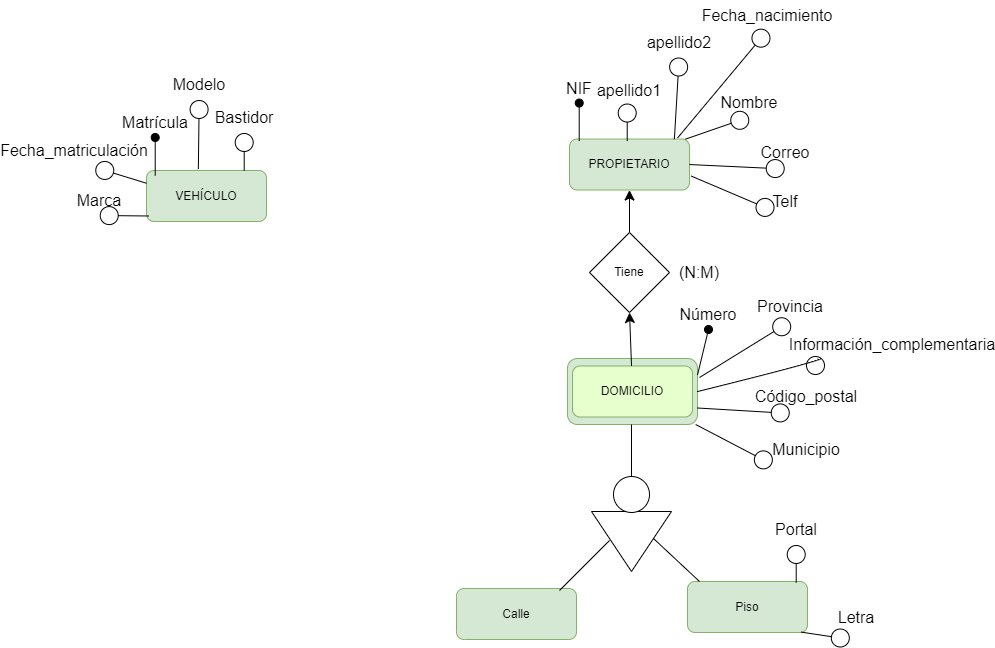

The diagram above was exported from draw.io. Its source (the exported page's mxGraphModel, read from the mxfile embedded in the PNG):
<mxGraphModel dx="2527" dy="1421" grid="0" gridSize="10" guides="1" tooltips="1" connect="1" arrows="1" fold="1" page="0" pageScale="1" pageWidth="827" pageHeight="1169" math="0" shadow="0">
  <root>
    <mxCell id="0" />
    <mxCell id="1" parent="0" />
    <mxCell id="TlHXxlQy-ewUBepS6GnN-37" value="" style="group" vertex="1" connectable="0" parent="1">
      <mxGeometry x="-46" y="169" width="130" height="66" as="geometry" />
    </mxCell>
    <mxCell id="TlHXxlQy-ewUBepS6GnN-38" value="VEHÍCULO" style="rounded=1;whiteSpace=wrap;html=1;fillColor=#d5e8d4;strokeColor=#82b366;" vertex="1" parent="TlHXxlQy-ewUBepS6GnN-37">
      <mxGeometry width="130" height="66" as="geometry" />
    </mxCell>
    <mxCell id="TlHXxlQy-ewUBepS6GnN-39" value="DOMICILIO" style="rounded=1;whiteSpace=wrap;html=1;fillColor=#E6FFCC;strokeColor=#82b366;" vertex="1" parent="TlHXxlQy-ewUBepS6GnN-37">
      <mxGeometry x="5" y="7.5" width="120" height="51" as="geometry" />
    </mxCell>
    <mxCell id="TlHXxlQy-ewUBepS6GnN-40" value="" style="group" vertex="1" connectable="0" parent="1">
      <mxGeometry x="-64" y="-189" width="266" height="210.83" as="geometry" />
    </mxCell>
    <mxCell id="TlHXxlQy-ewUBepS6GnN-12" value="PROPIETARIO" style="rounded=1;whiteSpace=wrap;html=1;fillColor=#d5e8d4;strokeColor=#82b366;" vertex="1" parent="TlHXxlQy-ewUBepS6GnN-40">
      <mxGeometry x="20" y="138.53" width="120" height="51" as="geometry" />
    </mxCell>
    <mxCell id="TlHXxlQy-ewUBepS6GnN-23" value="NIF" style="text;html=1;align=center;verticalAlign=middle;whiteSpace=wrap;rounded=0;fontSize=16;" vertex="1" parent="TlHXxlQy-ewUBepS6GnN-40">
      <mxGeometry y="72.53" width="60" height="30" as="geometry" />
    </mxCell>
    <mxCell id="TlHXxlQy-ewUBepS6GnN-24" value="" style="endArrow=oval;html=1;rounded=0;fontSize=12;startSize=8;endSize=8;curved=1;entryX=0.5;entryY=1;entryDx=0;entryDy=0;endFill=1;" edge="1" parent="TlHXxlQy-ewUBepS6GnN-40">
      <mxGeometry width="50" height="50" relative="1" as="geometry">
        <mxPoint x="29.70999999999998" y="140.53" as="sourcePoint" />
        <mxPoint x="29.70999999999998" y="102.53" as="targetPoint" />
      </mxGeometry>
    </mxCell>
    <mxCell id="TlHXxlQy-ewUBepS6GnN-25" value="apellido1" style="text;html=1;align=center;verticalAlign=middle;whiteSpace=wrap;rounded=0;fontSize=16;" vertex="1" parent="TlHXxlQy-ewUBepS6GnN-40">
      <mxGeometry x="50" y="74.53" width="60" height="30" as="geometry" />
    </mxCell>
    <mxCell id="TlHXxlQy-ewUBepS6GnN-26" value="" style="endArrow=circle;html=1;rounded=0;fontSize=12;startSize=8;endSize=8;curved=1;entryX=0.5;entryY=1;entryDx=0;entryDy=0;endFill=0;" edge="1" parent="TlHXxlQy-ewUBepS6GnN-40">
      <mxGeometry width="50" height="50" relative="1" as="geometry">
        <mxPoint x="77.71" y="140.53" as="sourcePoint" />
        <mxPoint x="77.71" y="102.53" as="targetPoint" />
      </mxGeometry>
    </mxCell>
    <mxCell id="TlHXxlQy-ewUBepS6GnN-27" value="apellido2" style="text;html=1;align=center;verticalAlign=middle;whiteSpace=wrap;rounded=0;fontSize=16;" vertex="1" parent="TlHXxlQy-ewUBepS6GnN-40">
      <mxGeometry x="100" y="26.53" width="60" height="30" as="geometry" />
    </mxCell>
    <mxCell id="TlHXxlQy-ewUBepS6GnN-28" value="" style="endArrow=circle;html=1;rounded=0;fontSize=12;startSize=8;endSize=8;curved=1;entryX=0.5;entryY=1;entryDx=0;entryDy=0;endFill=0;exitX=0.874;exitY=0.003;exitDx=0;exitDy=0;exitPerimeter=0;" edge="1" parent="TlHXxlQy-ewUBepS6GnN-40" source="TlHXxlQy-ewUBepS6GnN-12">
      <mxGeometry width="50" height="50" relative="1" as="geometry">
        <mxPoint x="126" y="132.53" as="sourcePoint" />
        <mxPoint x="129.70999999999998" y="56.53" as="targetPoint" />
      </mxGeometry>
    </mxCell>
    <mxCell id="TlHXxlQy-ewUBepS6GnN-29" value="Nombre" style="text;html=1;align=center;verticalAlign=middle;whiteSpace=wrap;rounded=0;fontSize=16;" vertex="1" parent="TlHXxlQy-ewUBepS6GnN-40">
      <mxGeometry x="170" y="86.53" width="60" height="30" as="geometry" />
    </mxCell>
    <mxCell id="TlHXxlQy-ewUBepS6GnN-30" value="" style="endArrow=circle;html=1;rounded=0;fontSize=12;startSize=8;endSize=8;curved=1;entryX=0.5;entryY=1;entryDx=0;entryDy=0;endFill=0;exitX=0.966;exitY=0.003;exitDx=0;exitDy=0;exitPerimeter=0;" edge="1" parent="TlHXxlQy-ewUBepS6GnN-40" source="TlHXxlQy-ewUBepS6GnN-12">
      <mxGeometry width="50" height="50" relative="1" as="geometry">
        <mxPoint x="122" y="127.28" as="sourcePoint" />
        <mxPoint x="199.70999999999998" y="116.53" as="targetPoint" />
      </mxGeometry>
    </mxCell>
    <mxCell id="TlHXxlQy-ewUBepS6GnN-31" value="Telf" style="text;html=1;align=center;verticalAlign=middle;whiteSpace=wrap;rounded=0;fontSize=16;" vertex="1" parent="TlHXxlQy-ewUBepS6GnN-40">
      <mxGeometry x="206" y="186" width="60" height="30" as="geometry" />
    </mxCell>
    <mxCell id="TlHXxlQy-ewUBepS6GnN-32" value="" style="endArrow=circle;html=1;rounded=0;fontSize=12;startSize=8;endSize=8;curved=1;entryX=0.5;entryY=1;entryDx=0;entryDy=0;endFill=0;exitX=0.989;exitY=0.896;exitDx=0;exitDy=0;exitPerimeter=0;" edge="1" parent="TlHXxlQy-ewUBepS6GnN-40">
      <mxGeometry width="50" height="50" relative="1" as="geometry">
        <mxPoint x="141.68000000000006" y="175.52600000000004" as="sourcePoint" />
        <mxPoint x="224.70999999999998" y="210.82999999999998" as="targetPoint" />
      </mxGeometry>
    </mxCell>
    <mxCell id="TlHXxlQy-ewUBepS6GnN-33" value="Correo" style="text;html=1;align=center;verticalAlign=middle;whiteSpace=wrap;rounded=0;fontSize=16;" vertex="1" parent="TlHXxlQy-ewUBepS6GnN-40">
      <mxGeometry x="206" y="137" width="60" height="30" as="geometry" />
    </mxCell>
    <mxCell id="TlHXxlQy-ewUBepS6GnN-34" value="" style="endArrow=circle;html=1;rounded=0;fontSize=12;startSize=8;endSize=8;curved=1;entryX=0.5;entryY=1;entryDx=0;entryDy=0;endFill=0;exitX=1;exitY=0.5;exitDx=0;exitDy=0;" edge="1" parent="TlHXxlQy-ewUBepS6GnN-40" source="TlHXxlQy-ewUBepS6GnN-12">
      <mxGeometry width="50" height="50" relative="1" as="geometry">
        <mxPoint x="235.70999999999998" y="206.53" as="sourcePoint" />
        <mxPoint x="235.70999999999998" y="168.53" as="targetPoint" />
      </mxGeometry>
    </mxCell>
    <mxCell id="TlHXxlQy-ewUBepS6GnN-35" value="Fecha_nacimiento" style="text;html=1;align=center;verticalAlign=middle;whiteSpace=wrap;rounded=0;fontSize=16;" vertex="1" parent="TlHXxlQy-ewUBepS6GnN-40">
      <mxGeometry x="188.16" width="60" height="30" as="geometry" />
    </mxCell>
    <mxCell id="TlHXxlQy-ewUBepS6GnN-36" value="" style="endArrow=circle;html=1;rounded=0;fontSize=12;startSize=8;endSize=8;curved=1;entryX=0.5;entryY=1;entryDx=0;entryDy=0;endFill=0;exitX=0.932;exitY=0.03;exitDx=0;exitDy=0;exitPerimeter=0;" edge="1" parent="TlHXxlQy-ewUBepS6GnN-40">
      <mxGeometry width="50" height="50" relative="1" as="geometry">
        <mxPoint x="128.00000000000014" y="137.52999999999997" as="sourcePoint" />
        <mxPoint x="217.87" y="30" as="targetPoint" />
      </mxGeometry>
    </mxCell>
    <mxCell id="TlHXxlQy-ewUBepS6GnN-93" style="edgeStyle=none;curved=1;rounded=0;orthogonalLoop=1;jettySize=auto;html=1;entryX=0.5;entryY=1;entryDx=0;entryDy=0;fontSize=12;startSize=8;endSize=8;" edge="1" parent="1" source="TlHXxlQy-ewUBepS6GnN-42" target="TlHXxlQy-ewUBepS6GnN-12">
      <mxGeometry relative="1" as="geometry" />
    </mxCell>
    <mxCell id="TlHXxlQy-ewUBepS6GnN-42" value="Tiene" style="rhombus;whiteSpace=wrap;html=1;" vertex="1" parent="1">
      <mxGeometry x="-24" y="43" width="80" height="80" as="geometry" />
    </mxCell>
    <mxCell id="TlHXxlQy-ewUBepS6GnN-60" value="Calle" style="rounded=1;whiteSpace=wrap;html=1;fillColor=#d5e8d4;strokeColor=#82b366;" vertex="1" parent="1">
      <mxGeometry x="-157" y="399" width="120" height="51" as="geometry" />
    </mxCell>
    <mxCell id="TlHXxlQy-ewUBepS6GnN-65" value="Piso" style="rounded=1;whiteSpace=wrap;html=1;fillColor=#d5e8d4;strokeColor=#82b366;" vertex="1" parent="1">
      <mxGeometry x="74" y="392" width="120" height="51" as="geometry" />
    </mxCell>
    <mxCell id="TlHXxlQy-ewUBepS6GnN-66" style="edgeStyle=none;curved=1;rounded=0;orthogonalLoop=1;jettySize=auto;html=1;entryX=0.5;entryY=0;entryDx=0;entryDy=0;fontSize=12;startSize=8;endSize=8;endArrow=none;endFill=0;" edge="1" target="TlHXxlQy-ewUBepS6GnN-69" parent="1">
      <mxGeometry relative="1" as="geometry">
        <mxPoint x="18" y="235.00000000000023" as="sourcePoint" />
      </mxGeometry>
    </mxCell>
    <mxCell id="TlHXxlQy-ewUBepS6GnN-68" value="" style="triangle;whiteSpace=wrap;html=1;rotation=90;" vertex="1" parent="1">
      <mxGeometry x="-12" y="312" width="60" height="80" as="geometry" />
    </mxCell>
    <mxCell id="TlHXxlQy-ewUBepS6GnN-69" value="" style="ellipse;whiteSpace=wrap;html=1;aspect=fixed;" vertex="1" parent="1">
      <mxGeometry y="287" width="36" height="36" as="geometry" />
    </mxCell>
    <mxCell id="TlHXxlQy-ewUBepS6GnN-70" value="" style="endArrow=none;html=1;rounded=0;fontSize=12;startSize=8;endSize=8;curved=1;" edge="1" parent="1">
      <mxGeometry width="50" height="50" relative="1" as="geometry">
        <mxPoint x="-54" y="401" as="sourcePoint" />
        <mxPoint x="-4" y="351" as="targetPoint" />
      </mxGeometry>
    </mxCell>
    <mxCell id="TlHXxlQy-ewUBepS6GnN-71" value="" style="endArrow=none;html=1;rounded=0;fontSize=12;startSize=8;endSize=8;curved=1;" edge="1" parent="1">
      <mxGeometry width="50" height="50" relative="1" as="geometry">
        <mxPoint x="40" y="349" as="sourcePoint" />
        <mxPoint x="86" y="392" as="targetPoint" />
      </mxGeometry>
    </mxCell>
    <mxCell id="TlHXxlQy-ewUBepS6GnN-78" value="Portal" style="text;html=1;align=center;verticalAlign=middle;whiteSpace=wrap;rounded=0;fontSize=16;" vertex="1" parent="1">
      <mxGeometry x="153" y="325" width="60" height="30" as="geometry" />
    </mxCell>
    <mxCell id="TlHXxlQy-ewUBepS6GnN-79" value="" style="endArrow=circle;html=1;rounded=0;fontSize=12;startSize=8;endSize=8;curved=1;entryX=0.5;entryY=1;entryDx=0;entryDy=0;endFill=0;" edge="1" parent="1">
      <mxGeometry width="50" height="50" relative="1" as="geometry">
        <mxPoint x="182.70999999999998" y="393" as="sourcePoint" />
        <mxPoint x="182.70999999999998" y="355" as="targetPoint" />
      </mxGeometry>
    </mxCell>
    <mxCell id="TlHXxlQy-ewUBepS6GnN-80" value="Letra" style="text;html=1;align=center;verticalAlign=middle;whiteSpace=wrap;rounded=0;fontSize=16;" vertex="1" parent="1">
      <mxGeometry x="213" y="413" width="60" height="30" as="geometry" />
    </mxCell>
    <mxCell id="TlHXxlQy-ewUBepS6GnN-81" value="" style="endArrow=circle;html=1;rounded=0;fontSize=12;startSize=8;endSize=8;curved=1;entryX=0.5;entryY=1;entryDx=0;entryDy=0;endFill=0;exitX=0.949;exitY=0.993;exitDx=0;exitDy=0;exitPerimeter=0;" edge="1" parent="1" source="TlHXxlQy-ewUBepS6GnN-65">
      <mxGeometry width="50" height="50" relative="1" as="geometry">
        <mxPoint x="236.70999999999998" y="488" as="sourcePoint" />
        <mxPoint x="236.70999999999998" y="450" as="targetPoint" />
      </mxGeometry>
    </mxCell>
    <mxCell id="TlHXxlQy-ewUBepS6GnN-82" value="Número" style="text;html=1;align=center;verticalAlign=middle;whiteSpace=wrap;rounded=0;fontSize=16;" vertex="1" parent="1">
      <mxGeometry x="65" y="110" width="60" height="30" as="geometry" />
    </mxCell>
    <mxCell id="TlHXxlQy-ewUBepS6GnN-83" value="" style="endArrow=oval;html=1;rounded=0;fontSize=12;startSize=8;endSize=8;curved=1;entryX=0.5;entryY=1;entryDx=0;entryDy=0;endFill=1;exitX=1;exitY=0.25;exitDx=0;exitDy=0;" edge="1" parent="1" source="TlHXxlQy-ewUBepS6GnN-38" target="TlHXxlQy-ewUBepS6GnN-82">
      <mxGeometry width="50" height="50" relative="1" as="geometry">
        <mxPoint x="151.70999999999998" y="215" as="sourcePoint" />
        <mxPoint x="151.70999999999998" y="177" as="targetPoint" />
      </mxGeometry>
    </mxCell>
    <mxCell id="TlHXxlQy-ewUBepS6GnN-84" value="Código_postal" style="text;html=1;align=center;verticalAlign=middle;whiteSpace=wrap;rounded=0;fontSize=16;" vertex="1" parent="1">
      <mxGeometry x="163" y="192" width="60" height="30" as="geometry" />
    </mxCell>
    <mxCell id="TlHXxlQy-ewUBepS6GnN-85" value="" style="endArrow=circle;html=1;rounded=0;fontSize=12;startSize=8;endSize=8;curved=1;entryX=0.5;entryY=1;entryDx=0;entryDy=0;endFill=0;exitX=1;exitY=0.75;exitDx=0;exitDy=0;" edge="1" parent="1" source="TlHXxlQy-ewUBepS6GnN-38">
      <mxGeometry width="50" height="50" relative="1" as="geometry">
        <mxPoint x="176.70999999999998" y="262" as="sourcePoint" />
        <mxPoint x="176.70999999999998" y="224" as="targetPoint" />
      </mxGeometry>
    </mxCell>
    <mxCell id="TlHXxlQy-ewUBepS6GnN-86" value="Municipio" style="text;html=1;align=center;verticalAlign=middle;whiteSpace=wrap;rounded=0;fontSize=16;" vertex="1" parent="1">
      <mxGeometry x="163" y="245" width="60" height="30" as="geometry" />
    </mxCell>
    <mxCell id="TlHXxlQy-ewUBepS6GnN-87" value="" style="endArrow=circle;html=1;rounded=0;fontSize=12;startSize=8;endSize=8;curved=1;entryX=0.5;entryY=1;entryDx=0;entryDy=0;endFill=0;" edge="1" parent="1" source="TlHXxlQy-ewUBepS6GnN-38">
      <mxGeometry width="50" height="50" relative="1" as="geometry">
        <mxPoint x="158.70999999999998" y="313" as="sourcePoint" />
        <mxPoint x="158.70999999999998" y="275" as="targetPoint" />
      </mxGeometry>
    </mxCell>
    <mxCell id="TlHXxlQy-ewUBepS6GnN-88" value="Provincia" style="text;html=1;align=center;verticalAlign=middle;whiteSpace=wrap;rounded=0;fontSize=16;" vertex="1" parent="1">
      <mxGeometry x="147" y="102" width="60" height="30" as="geometry" />
    </mxCell>
    <mxCell id="TlHXxlQy-ewUBepS6GnN-89" value="" style="endArrow=circle;html=1;rounded=0;fontSize=12;startSize=8;endSize=8;curved=1;entryX=0.5;entryY=1;entryDx=0;entryDy=0;endFill=0;" edge="1" parent="1">
      <mxGeometry width="50" height="50" relative="1" as="geometry">
        <mxPoint x="86" y="188" as="sourcePoint" />
        <mxPoint x="176.70999999999998" y="132" as="targetPoint" />
      </mxGeometry>
    </mxCell>
    <mxCell id="TlHXxlQy-ewUBepS6GnN-90" value="" style="endArrow=circle;html=1;rounded=0;fontSize=12;startSize=8;endSize=8;curved=1;endFill=0;exitX=1;exitY=0.5;exitDx=0;exitDy=0;" edge="1" parent="1" source="TlHXxlQy-ewUBepS6GnN-38">
      <mxGeometry width="50" height="50" relative="1" as="geometry">
        <mxPoint x="101" y="209" as="sourcePoint" />
        <mxPoint x="196" y="184" as="targetPoint" />
        <Array as="points">
          <mxPoint x="205" y="172" />
        </Array>
      </mxGeometry>
    </mxCell>
    <mxCell id="TlHXxlQy-ewUBepS6GnN-91" value="Información_complementaria" style="text;html=1;align=center;verticalAlign=middle;whiteSpace=wrap;rounded=0;fontSize=16;" vertex="1" parent="1">
      <mxGeometry x="249" y="140" width="60" height="30" as="geometry" />
    </mxCell>
    <mxCell id="TlHXxlQy-ewUBepS6GnN-92" style="edgeStyle=none;curved=1;rounded=0;orthogonalLoop=1;jettySize=auto;html=1;entryX=0.5;entryY=1;entryDx=0;entryDy=0;fontSize=12;startSize=8;endSize=8;" edge="1" parent="1" source="TlHXxlQy-ewUBepS6GnN-39" target="TlHXxlQy-ewUBepS6GnN-42">
      <mxGeometry relative="1" as="geometry" />
    </mxCell>
    <mxCell id="TlHXxlQy-ewUBepS6GnN-94" value="(N:M)" style="text;html=1;align=center;verticalAlign=middle;whiteSpace=wrap;rounded=0;fontSize=16;" vertex="1" parent="1">
      <mxGeometry x="56" y="68" width="60" height="30" as="geometry" />
    </mxCell>
    <mxCell id="TlHXxlQy-ewUBepS6GnN-3" value="VEHÍCULO" style="rounded=1;whiteSpace=wrap;html=1;fillColor=#d5e8d4;strokeColor=#82b366;container=0;" vertex="1" parent="1">
      <mxGeometry x="-467" y="-19" width="120" height="51" as="geometry" />
    </mxCell>
    <mxCell id="TlHXxlQy-ewUBepS6GnN-13" value="Matrícula" style="text;html=1;align=center;verticalAlign=middle;whiteSpace=wrap;rounded=0;fontSize=16;container=0;" vertex="1" parent="1">
      <mxGeometry x="-488" y="-82" width="60" height="30" as="geometry" />
    </mxCell>
    <mxCell id="TlHXxlQy-ewUBepS6GnN-14" value="" style="endArrow=oval;html=1;rounded=0;fontSize=12;startSize=8;endSize=8;curved=1;entryX=0.5;entryY=1;entryDx=0;entryDy=0;endFill=1;" edge="1" parent="1">
      <mxGeometry width="50" height="50" relative="1" as="geometry">
        <mxPoint x="-458.29" y="-14" as="sourcePoint" />
        <mxPoint x="-458.29" y="-52" as="targetPoint" />
      </mxGeometry>
    </mxCell>
    <mxCell id="TlHXxlQy-ewUBepS6GnN-15" value="Marca" style="text;html=1;align=center;verticalAlign=middle;whiteSpace=wrap;rounded=0;fontSize=16;container=0;" vertex="1" parent="1">
      <mxGeometry x="-544" y="-4" width="60" height="30" as="geometry" />
    </mxCell>
    <mxCell id="TlHXxlQy-ewUBepS6GnN-16" value="" style="endArrow=circle;html=1;rounded=0;fontSize=12;startSize=8;endSize=8;curved=1;entryX=0.5;entryY=1;entryDx=0;entryDy=0;endFill=0;exitX=0.019;exitY=0.892;exitDx=0;exitDy=0;exitPerimeter=0;" edge="1" parent="1" source="TlHXxlQy-ewUBepS6GnN-3">
      <mxGeometry width="50" height="50" relative="1" as="geometry">
        <mxPoint x="-514.29" y="64" as="sourcePoint" />
        <mxPoint x="-514.29" y="26" as="targetPoint" />
      </mxGeometry>
    </mxCell>
    <mxCell id="TlHXxlQy-ewUBepS6GnN-17" value="Modelo" style="text;html=1;align=center;verticalAlign=middle;whiteSpace=wrap;rounded=0;fontSize=16;container=0;fontFamily=Helvetica;fontColor=default;" vertex="1" parent="1">
      <mxGeometry x="-444" y="-114" width="60" height="18" as="geometry" />
    </mxCell>
    <mxCell id="TlHXxlQy-ewUBepS6GnN-18" value="" style="endArrow=circle;html=1;rounded=0;fontSize=12;startSize=8;endSize=8;curved=1;entryX=0.5;entryY=1;entryDx=0;entryDy=0;endFill=0;exitX=0.432;exitY=-0.027;exitDx=0;exitDy=0;exitPerimeter=0;" edge="1" parent="1" source="TlHXxlQy-ewUBepS6GnN-3">
      <mxGeometry width="50" height="50" relative="1" as="geometry">
        <mxPoint x="-414.29" y="-52" as="sourcePoint" />
        <mxPoint x="-414.29" y="-90" as="targetPoint" />
      </mxGeometry>
    </mxCell>
    <mxCell id="TlHXxlQy-ewUBepS6GnN-19" value="Bastidor" style="text;html=1;align=center;verticalAlign=middle;whiteSpace=wrap;rounded=0;fontSize=16;container=0;" vertex="1" parent="1">
      <mxGeometry x="-399" y="-87" width="60" height="30" as="geometry" />
    </mxCell>
    <mxCell id="TlHXxlQy-ewUBepS6GnN-20" value="" style="endArrow=circle;html=1;rounded=0;fontSize=12;startSize=8;endSize=8;curved=1;entryX=0.5;entryY=1;entryDx=0;entryDy=0;endFill=0;" edge="1" parent="1">
      <mxGeometry width="50" height="50" relative="1" as="geometry">
        <mxPoint x="-369.29" y="-19" as="sourcePoint" />
        <mxPoint x="-369.29" y="-57" as="targetPoint" />
      </mxGeometry>
    </mxCell>
    <mxCell id="TlHXxlQy-ewUBepS6GnN-21" value="Fecha_matriculación" style="text;html=1;align=center;verticalAlign=middle;whiteSpace=wrap;rounded=0;fontSize=16;container=0;fontFamily=Helvetica;fontColor=default;" vertex="1" parent="1">
      <mxGeometry x="-569" y="-54" width="60" height="30" as="geometry" />
    </mxCell>
    <mxCell id="TlHXxlQy-ewUBepS6GnN-22" value="" style="endArrow=circle;html=1;rounded=0;fontSize=12;startSize=8;endSize=8;curved=1;entryX=0.5;entryY=1;entryDx=0;entryDy=0;endFill=0;exitX=0;exitY=0.25;exitDx=0;exitDy=0;" edge="1" parent="1" source="TlHXxlQy-ewUBepS6GnN-3">
      <mxGeometry width="50" height="50" relative="1" as="geometry">
        <mxPoint x="-518.29" y="16" as="sourcePoint" />
        <mxPoint x="-518.29" y="-22" as="targetPoint" />
      </mxGeometry>
    </mxCell>
  </root>
</mxGraphModel>